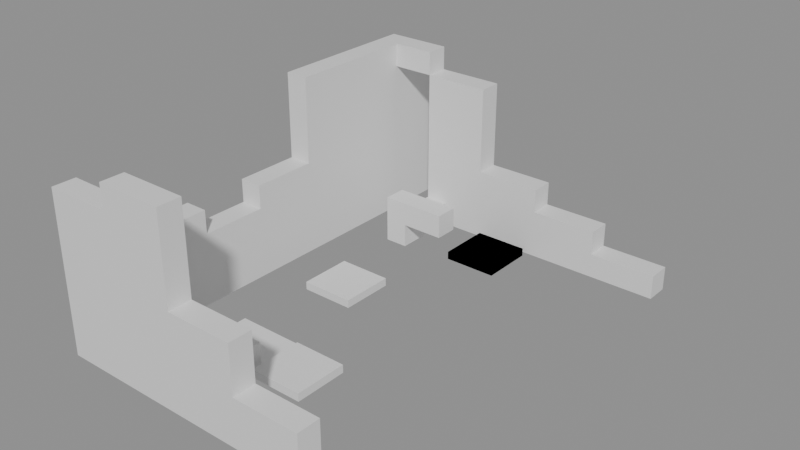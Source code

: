 # Source: building_lego.blend  (saved by Blender 5.0.119; exported with 4.5.12 LTS)
import bpy
from mathutils import Matrix  # noqa: F401  (used for matrix-valued properties, if any)

bpy.ops.wm.read_factory_settings(use_empty=True)
scene = bpy.context.scene
scene.name = 'Scene'

# ---- collections
col_01_paredes_externas = bpy.data.collections.new('01_Paredes_Externas'); scene.collection.children.link(col_01_paredes_externas)
col_02_paredes_internas = bpy.data.collections.new('02_Paredes_Internas'); scene.collection.children.link(col_02_paredes_internas)
col_03_pisos_escadas = bpy.data.collections.new('03_Pisos_Escadas'); scene.collection.children.link(col_03_pisos_escadas)
col_04_moveis_decoracoes = bpy.data.collections.new('04_Moveis_Decoracoes'); scene.collection.children.link(col_04_moveis_decoracoes)

# ---- materials (node trees are filled in below, after node groups)
mat_mat_parede_externa = bpy.data.materials.new('Mat_Parede_Externa')
mat_mat_parede_interna = bpy.data.materials.new('Mat_Parede_Interna')
mat_mat_pisos = bpy.data.materials.new('Mat_Pisos')
mat_mat_moveis = bpy.data.materials.new('Mat_Moveis')

# ---- material node trees
mat_mat_parede_externa.use_nodes = True; mat_mat_parede_externa.node_tree.nodes.clear()
_N = mat_mat_parede_externa.node_tree.nodes; _L = mat_mat_parede_externa.node_tree.links
n0 = _N.new('ShaderNodeBsdfPrincipled'); n0.name = 'BSDF - Pré-fundamentado'; n0.location = (-200, 100)
n1 = _N.new('ShaderNodeOutputMaterial'); n1.name = 'Saída de material'; n1.location = (200, 100)
_L.new(n0.outputs[0], n1.inputs[0])
n1.is_active_output = True
mat_mat_parede_interna.use_nodes = True; mat_mat_parede_interna.node_tree.nodes.clear()
_N = mat_mat_parede_interna.node_tree.nodes; _L = mat_mat_parede_interna.node_tree.links
n0 = _N.new('ShaderNodeBsdfPrincipled'); n0.name = 'BSDF - Pré-fundamentado'; n0.location = (-200, 100)
n1 = _N.new('ShaderNodeOutputMaterial'); n1.name = 'Saída de material'; n1.location = (200, 100)
_L.new(n0.outputs[0], n1.inputs[0])
n1.is_active_output = True
mat_mat_pisos.use_nodes = True; mat_mat_pisos.node_tree.nodes.clear()
_N = mat_mat_pisos.node_tree.nodes; _L = mat_mat_pisos.node_tree.links
n0 = _N.new('ShaderNodeBsdfPrincipled'); n0.name = 'BSDF - Pré-fundamentado'; n0.location = (-200, 100)
n1 = _N.new('ShaderNodeOutputMaterial'); n1.name = 'Saída de material'; n1.location = (200, 100)
_L.new(n0.outputs[0], n1.inputs[0])
n1.is_active_output = True
mat_mat_moveis.use_nodes = True; mat_mat_moveis.node_tree.nodes.clear()
_N = mat_mat_moveis.node_tree.nodes; _L = mat_mat_moveis.node_tree.links
n0 = _N.new('ShaderNodeBsdfPrincipled'); n0.name = 'BSDF - Pré-fundamentado'; n0.location = (-200, 100)
n1 = _N.new('ShaderNodeOutputMaterial'); n1.name = 'Saída de material'; n1.location = (200, 100)
_L.new(n0.outputs[0], n1.inputs[0])
n1.is_active_output = True

# ---- meshes
me_bloco_stone_post_847_1178_z_90 = bpy.data.meshes.new('Bloco_stone_post_847_1178_z-90')
me_bloco_stone_post_847_1178_z_90.from_pydata([(-0.5, -0.175, -1.2), (0.5, -0.175, -1.2), (0.5, 0.175, -1.2), (-0.5, 0.175, -1.2), (-0.5, -0.175, 1.2), (0.5, -0.175, 1.2), (0.5, 0.175, 1.2), (-0.5, 0.175, 1.2)], [], [(0, 1, 2, 3), (4, 7, 6, 5), (0, 4, 5, 1), (2, 6, 7, 3), (0, 3, 7, 4), (1, 5, 6, 2)])
me_bloco_stone_post_847_1178_z_90.materials.append(mat_mat_parede_externa)
me_bloco_stone_post_847_1178_z_90.update()
me_bloco_stone_wall_848_1178_z_90 = bpy.data.meshes.new('Bloco_stone_wall_848_1178_z-90')
me_bloco_stone_wall_848_1178_z_90.from_pydata([(-0.5, -0.175, -1.2), (0.5, -0.175, -1.2), (0.5, 0.175, -1.2), (-0.5, 0.175, -1.2), (-0.5, -0.175, 1.2), (0.5, -0.175, 1.2), (0.5, 0.175, 1.2), (-0.5, 0.175, 1.2)], [], [(0, 1, 2, 3), (4, 7, 6, 5), (0, 4, 5, 1), (2, 6, 7, 3), (0, 3, 7, 4), (1, 5, 6, 2)])
me_bloco_stone_wall_848_1178_z_90.materials.append(mat_mat_parede_externa)
me_bloco_stone_wall_848_1178_z_90.update()
me_bloco_stone_post_848_1178_z_70 = bpy.data.meshes.new('Bloco_stone_post_848_1178_z-70')
me_bloco_stone_post_848_1178_z_70.from_pydata([(-0.5, -0.175, -0.18), (0.5, -0.175, -0.18), (0.5, 0.175, -0.18), (-0.5, 0.175, -0.18), (-0.5, -0.175, 0.18), (0.5, -0.175, 0.18), (0.5, 0.175, 0.18), (-0.5, 0.175, 0.18)], [], [(0, 1, 2, 3), (4, 7, 6, 5), (0, 4, 5, 1), (2, 6, 7, 3), (0, 3, 7, 4), (1, 5, 6, 2)])
me_bloco_stone_post_848_1178_z_70.materials.append(mat_mat_parede_externa)
me_bloco_stone_post_848_1178_z_70.update()
me_bloco_stone_wall_849_1178_z_90 = bpy.data.meshes.new('Bloco_stone_wall_849_1178_z-90')
me_bloco_stone_wall_849_1178_z_90.from_pydata([(-0.5, -0.175, -0.18), (0.5, -0.175, -0.18), (0.5, 0.175, -0.18), (-0.5, 0.175, -0.18), (-0.5, -0.175, 0.18), (0.5, -0.175, 0.18), (0.5, 0.175, 0.18), (-0.5, 0.175, 0.18)], [], [(0, 1, 2, 3), (4, 7, 6, 5), (0, 4, 5, 1), (2, 6, 7, 3), (0, 3, 7, 4), (1, 5, 6, 2)])
me_bloco_stone_wall_849_1178_z_90.materials.append(mat_mat_parede_externa)
me_bloco_stone_wall_849_1178_z_90.update()
me_bloco_stone_wall_849_1178_z_87 = bpy.data.meshes.new('Bloco_stone_wall_849_1178_z-87')
me_bloco_stone_wall_849_1178_z_87.from_pydata([(-0.5, -0.175, -0.18), (0.5, -0.175, -0.18), (0.5, 0.175, -0.18), (-0.5, 0.175, -0.18), (-0.5, -0.175, 0.18), (0.5, -0.175, 0.18), (0.5, 0.175, 0.18), (-0.5, 0.175, 0.18)], [], [(0, 1, 2, 3), (4, 7, 6, 5), (0, 4, 5, 1), (2, 6, 7, 3), (0, 3, 7, 4), (1, 5, 6, 2)])
me_bloco_stone_wall_849_1178_z_87.materials.append(mat_mat_parede_externa)
me_bloco_stone_wall_849_1178_z_87.update()
me_bloco_stone_wall_849_1178_z_84 = bpy.data.meshes.new('Bloco_stone_wall_849_1178_z-84')
me_bloco_stone_wall_849_1178_z_84.from_pydata([(-0.5, -0.175, -0.18), (0.5, -0.175, -0.18), (0.5, 0.175, -0.18), (-0.5, 0.175, -0.18), (-0.5, -0.175, 0.18), (0.5, -0.175, 0.18), (0.5, 0.175, 0.18), (-0.5, 0.175, 0.18)], [], [(0, 1, 2, 3), (4, 7, 6, 5), (0, 4, 5, 1), (2, 6, 7, 3), (0, 3, 7, 4), (1, 5, 6, 2)])
me_bloco_stone_wall_849_1178_z_84.materials.append(mat_mat_parede_externa)
me_bloco_stone_wall_849_1178_z_84.update()
me_bloco_stone_arch_849_1178_z_81 = bpy.data.meshes.new('Bloco_stone_arch_849_1178_z-81')
me_bloco_stone_arch_849_1178_z_81.from_pydata([(-0.5, -0.175, -0.18), (0.5, -0.175, -0.18), (0.5, 0.175, -0.18), (-0.5, 0.175, -0.18), (-0.5, -0.175, 0.18), (0.5, -0.175, 0.18), (0.5, 0.175, 0.18), (-0.5, 0.175, 0.18)], [], [(0, 1, 2, 3), (4, 7, 6, 5), (0, 4, 5, 1), (2, 6, 7, 3), (0, 3, 7, 4), (1, 5, 6, 2)])
me_bloco_stone_arch_849_1178_z_81.materials.append(mat_mat_parede_externa)
me_bloco_stone_arch_849_1178_z_81.update()
me_bloco_stone_wall_850_1178_z_90 = bpy.data.meshes.new('Bloco_stone_wall_850_1178_z-90')
me_bloco_stone_wall_850_1178_z_90.from_pydata([(-0.5, -0.175, -0.18), (0.5, -0.175, -0.18), (0.5, 0.175, -0.18), (-0.5, 0.175, -0.18), (-0.5, -0.175, 0.18), (0.5, -0.175, 0.18), (0.5, 0.175, 0.18), (-0.5, 0.175, 0.18)], [], [(0, 1, 2, 3), (4, 7, 6, 5), (0, 4, 5, 1), (2, 6, 7, 3), (0, 3, 7, 4), (1, 5, 6, 2)])
me_bloco_stone_wall_850_1178_z_90.materials.append(mat_mat_parede_externa)
me_bloco_stone_wall_850_1178_z_90.update()
me_bloco_stone_post_850_1178_z_87 = bpy.data.meshes.new('Bloco_stone_post_850_1178_z-87')
me_bloco_stone_post_850_1178_z_87.from_pydata([(-0.5, -0.175, -0.18), (0.5, -0.175, -0.18), (0.5, 0.175, -0.18), (-0.5, 0.175, -0.18), (-0.5, -0.175, 0.18), (0.5, -0.175, 0.18), (0.5, 0.175, 0.18), (-0.5, 0.175, 0.18)], [], [(0, 1, 2, 3), (4, 7, 6, 5), (0, 4, 5, 1), (2, 6, 7, 3), (0, 3, 7, 4), (1, 5, 6, 2)])
me_bloco_stone_post_850_1178_z_87.materials.append(mat_mat_parede_externa)
me_bloco_stone_post_850_1178_z_87.update()
me_bloco_stone_arch_847_1184_z_70 = bpy.data.meshes.new('Bloco_stone_arch_847_1184_z-70')
me_bloco_stone_arch_847_1184_z_70.from_pydata([(-0.5, -0.175, -0.18), (0.5, -0.175, -0.18), (0.5, 0.175, -0.18), (-0.5, 0.175, -0.18), (-0.5, -0.175, 0.18), (0.5, -0.175, 0.18), (0.5, 0.175, 0.18), (-0.5, 0.175, 0.18)], [], [(0, 1, 2, 3), (4, 7, 6, 5), (0, 4, 5, 1), (2, 6, 7, 3), (0, 3, 7, 4), (1, 5, 6, 2)])
me_bloco_stone_arch_847_1184_z_70.materials.append(mat_mat_parede_externa)
me_bloco_stone_arch_847_1184_z_70.update()
me_bloco_stone_wall_848_1184_z_90 = bpy.data.meshes.new('Bloco_stone_wall_848_1184_z-90')
me_bloco_stone_wall_848_1184_z_90.from_pydata([(-0.5, -0.175, -1.2), (0.5, -0.175, -1.2), (0.5, 0.175, -1.2), (-0.5, 0.175, -1.2), (-0.5, -0.175, 1.2), (0.5, -0.175, 1.2), (0.5, 0.175, 1.2), (-0.5, 0.175, 1.2)], [], [(0, 1, 2, 3), (4, 7, 6, 5), (0, 4, 5, 1), (2, 6, 7, 3), (0, 3, 7, 4), (1, 5, 6, 2)])
me_bloco_stone_wall_848_1184_z_90.materials.append(mat_mat_parede_externa)
me_bloco_stone_wall_848_1184_z_90.update()
me_bloco_stone_wall_849_1184_z_90 = bpy.data.meshes.new('Bloco_stone_wall_849_1184_z-90')
me_bloco_stone_wall_849_1184_z_90.from_pydata([(-0.5, -0.175, -0.18), (0.5, -0.175, -0.18), (0.5, 0.175, -0.18), (-0.5, 0.175, -0.18), (-0.5, -0.175, 0.18), (0.5, -0.175, 0.18), (0.5, 0.175, 0.18), (-0.5, 0.175, 0.18)], [], [(0, 1, 2, 3), (4, 7, 6, 5), (0, 4, 5, 1), (2, 6, 7, 3), (0, 3, 7, 4), (1, 5, 6, 2)])
me_bloco_stone_wall_849_1184_z_90.materials.append(mat_mat_parede_externa)
me_bloco_stone_wall_849_1184_z_90.update()
me_bloco_stone_wall_849_1184_z_87 = bpy.data.meshes.new('Bloco_stone_wall_849_1184_z-87')
me_bloco_stone_wall_849_1184_z_87.from_pydata([(-0.5, -0.175, -0.18), (0.5, -0.175, -0.18), (0.5, 0.175, -0.18), (-0.5, 0.175, -0.18), (-0.5, -0.175, 0.18), (0.5, -0.175, 0.18), (0.5, 0.175, 0.18), (-0.5, 0.175, 0.18)], [], [(0, 1, 2, 3), (4, 7, 6, 5), (0, 4, 5, 1), (2, 6, 7, 3), (0, 3, 7, 4), (1, 5, 6, 2)])
me_bloco_stone_wall_849_1184_z_87.materials.append(mat_mat_parede_externa)
me_bloco_stone_wall_849_1184_z_87.update()
me_bloco_stone_arch_849_1184_z_84 = bpy.data.meshes.new('Bloco_stone_arch_849_1184_z-84')
me_bloco_stone_arch_849_1184_z_84.from_pydata([(-0.5, -0.175, -0.18), (0.5, -0.175, -0.18), (0.5, 0.175, -0.18), (-0.5, 0.175, -0.18), (-0.5, -0.175, 0.18), (0.5, -0.175, 0.18), (0.5, 0.175, 0.18), (-0.5, 0.175, 0.18)], [], [(0, 1, 2, 3), (4, 7, 6, 5), (0, 4, 5, 1), (2, 6, 7, 3), (0, 3, 7, 4), (1, 5, 6, 2)])
me_bloco_stone_arch_849_1184_z_84.materials.append(mat_mat_parede_externa)
me_bloco_stone_arch_849_1184_z_84.update()
me_bloco_stone_wall_850_1184_z_90 = bpy.data.meshes.new('Bloco_stone_wall_850_1184_z-90')
me_bloco_stone_wall_850_1184_z_90.from_pydata([(-0.5, -0.175, -0.18), (0.5, -0.175, -0.18), (0.5, 0.175, -0.18), (-0.5, 0.175, -0.18), (-0.5, -0.175, 0.18), (0.5, -0.175, 0.18), (0.5, 0.175, 0.18), (-0.5, 0.175, 0.18)], [], [(0, 1, 2, 3), (4, 7, 6, 5), (0, 4, 5, 1), (2, 6, 7, 3), (0, 3, 7, 4), (1, 5, 6, 2)])
me_bloco_stone_wall_850_1184_z_90.materials.append(mat_mat_parede_externa)
me_bloco_stone_wall_850_1184_z_90.update()
me_bloco_stone_arch_850_1184_z_87 = bpy.data.meshes.new('Bloco_stone_arch_850_1184_z-87')
me_bloco_stone_arch_850_1184_z_87.from_pydata([(-0.5, -0.175, -0.18), (0.5, -0.175, -0.18), (0.5, 0.175, -0.18), (-0.5, 0.175, -0.18), (-0.5, -0.175, 0.18), (0.5, -0.175, 0.18), (0.5, 0.175, 0.18), (-0.5, 0.175, 0.18)], [], [(0, 1, 2, 3), (4, 7, 6, 5), (0, 4, 5, 1), (2, 6, 7, 3), (0, 3, 7, 4), (1, 5, 6, 2)])
me_bloco_stone_arch_850_1184_z_87.materials.append(mat_mat_parede_externa)
me_bloco_stone_arch_850_1184_z_87.update()
me_bloco_stone_post_851_1184_z_90 = bpy.data.meshes.new('Bloco_stone_post_851_1184_z-90')
me_bloco_stone_post_851_1184_z_90.from_pydata([(-0.5, -0.175, -0.18), (0.5, -0.175, -0.18), (0.5, 0.175, -0.18), (-0.5, 0.175, -0.18), (-0.5, -0.175, 0.18), (0.5, -0.175, 0.18), (0.5, 0.175, 0.18), (-0.5, 0.175, 0.18)], [], [(0, 1, 2, 3), (4, 7, 6, 5), (0, 4, 5, 1), (2, 6, 7, 3), (0, 3, 7, 4), (1, 5, 6, 2)])
me_bloco_stone_post_851_1184_z_90.materials.append(mat_mat_parede_externa)
me_bloco_stone_post_851_1184_z_90.update()
me_bloco_stone_wall_847_1179_z_90 = bpy.data.meshes.new('Bloco_stone_wall_847_1179_z-90')
me_bloco_stone_wall_847_1179_z_90.from_pydata([(-0.175, -0.5, -0.18), (0.175, -0.5, -0.18), (0.175, 0.5, -0.18), (-0.175, 0.5, -0.18), (-0.175, -0.5, 0.18), (0.175, -0.5, 0.18), (0.175, 0.5, 0.18), (-0.175, 0.5, 0.18)], [], [(0, 1, 2, 3), (4, 7, 6, 5), (0, 4, 5, 1), (2, 6, 7, 3), (0, 3, 7, 4), (1, 5, 6, 2)])
me_bloco_stone_wall_847_1179_z_90.materials.append(mat_mat_parede_externa)
me_bloco_stone_wall_847_1179_z_90.update()
me_bloco_stone_wall_847_1179_z_87 = bpy.data.meshes.new('Bloco_stone_wall_847_1179_z-87')
me_bloco_stone_wall_847_1179_z_87.from_pydata([(-0.175, -0.5, -0.18), (0.175, -0.5, -0.18), (0.175, 0.5, -0.18), (-0.175, 0.5, -0.18), (-0.175, -0.5, 0.18), (0.175, -0.5, 0.18), (0.175, 0.5, 0.18), (-0.175, 0.5, 0.18)], [], [(0, 1, 2, 3), (4, 7, 6, 5), (0, 4, 5, 1), (2, 6, 7, 3), (0, 3, 7, 4), (1, 5, 6, 2)])
me_bloco_stone_wall_847_1179_z_87.materials.append(mat_mat_parede_externa)
me_bloco_stone_wall_847_1179_z_87.update()
me_bloco_stone_wall_847_1179_z_84 = bpy.data.meshes.new('Bloco_stone_wall_847_1179_z-84')
me_bloco_stone_wall_847_1179_z_84.from_pydata([(-0.175, -0.5, -0.18), (0.175, -0.5, -0.18), (0.175, 0.5, -0.18), (-0.175, 0.5, -0.18), (-0.175, -0.5, 0.18), (0.175, -0.5, 0.18), (0.175, 0.5, 0.18), (-0.175, 0.5, 0.18)], [], [(0, 1, 2, 3), (4, 7, 6, 5), (0, 4, 5, 1), (2, 6, 7, 3), (0, 3, 7, 4), (1, 5, 6, 2)])
me_bloco_stone_wall_847_1179_z_84.materials.append(mat_mat_parede_externa)
me_bloco_stone_wall_847_1179_z_84.update()
me_bloco_stone_arch_847_1179_z_81 = bpy.data.meshes.new('Bloco_stone_arch_847_1179_z-81')
me_bloco_stone_arch_847_1179_z_81.from_pydata([(-0.175, -0.5, -0.18), (0.175, -0.5, -0.18), (0.175, 0.5, -0.18), (-0.175, 0.5, -0.18), (-0.175, -0.5, 0.18), (0.175, -0.5, 0.18), (0.175, 0.5, 0.18), (-0.175, 0.5, 0.18)], [], [(0, 1, 2, 3), (4, 7, 6, 5), (0, 4, 5, 1), (2, 6, 7, 3), (0, 3, 7, 4), (1, 5, 6, 2)])
me_bloco_stone_arch_847_1179_z_81.materials.append(mat_mat_parede_externa)
me_bloco_stone_arch_847_1179_z_81.update()
me_bloco_stone_wall_847_1180_z_90 = bpy.data.meshes.new('Bloco_stone_wall_847_1180_z-90')
me_bloco_stone_wall_847_1180_z_90.from_pydata([(-0.175, -0.5, -0.18), (0.175, -0.5, -0.18), (0.175, 0.5, -0.18), (-0.175, 0.5, -0.18), (-0.175, -0.5, 0.18), (0.175, -0.5, 0.18), (0.175, 0.5, 0.18), (-0.175, 0.5, 0.18)], [], [(0, 1, 2, 3), (4, 7, 6, 5), (0, 4, 5, 1), (2, 6, 7, 3), (0, 3, 7, 4), (1, 5, 6, 2)])
me_bloco_stone_wall_847_1180_z_90.materials.append(mat_mat_parede_externa)
me_bloco_stone_wall_847_1180_z_90.update()
me_bloco_stone_wall_847_1180_z_87 = bpy.data.meshes.new('Bloco_stone_wall_847_1180_z-87')
me_bloco_stone_wall_847_1180_z_87.from_pydata([(-0.175, -0.5, -0.18), (0.175, -0.5, -0.18), (0.175, 0.5, -0.18), (-0.175, 0.5, -0.18), (-0.175, -0.5, 0.18), (0.175, -0.5, 0.18), (0.175, 0.5, 0.18), (-0.175, 0.5, 0.18)], [], [(0, 1, 2, 3), (4, 7, 6, 5), (0, 4, 5, 1), (2, 6, 7, 3), (0, 3, 7, 4), (1, 5, 6, 2)])
me_bloco_stone_wall_847_1180_z_87.materials.append(mat_mat_parede_externa)
me_bloco_stone_wall_847_1180_z_87.update()
me_bloco_stone_arch_847_1180_z_84 = bpy.data.meshes.new('Bloco_stone_arch_847_1180_z-84')
me_bloco_stone_arch_847_1180_z_84.from_pydata([(-0.175, -0.5, -0.18), (0.175, -0.5, -0.18), (0.175, 0.5, -0.18), (-0.175, 0.5, -0.18), (-0.175, -0.5, 0.18), (0.175, -0.5, 0.18), (0.175, 0.5, 0.18), (-0.175, 0.5, 0.18)], [], [(0, 1, 2, 3), (4, 7, 6, 5), (0, 4, 5, 1), (2, 6, 7, 3), (0, 3, 7, 4), (1, 5, 6, 2)])
me_bloco_stone_arch_847_1180_z_84.materials.append(mat_mat_parede_externa)
me_bloco_stone_arch_847_1180_z_84.update()
me_bloco_stone_wall_847_1181_z_90 = bpy.data.meshes.new('Bloco_stone_wall_847_1181_z-90')
me_bloco_stone_wall_847_1181_z_90.from_pydata([(-0.175, -0.5, -0.18), (0.175, -0.5, -0.18), (0.175, 0.5, -0.18), (-0.175, 0.5, -0.18), (-0.175, -0.5, 0.18), (0.175, -0.5, 0.18), (0.175, 0.5, 0.18), (-0.175, 0.5, 0.18)], [], [(0, 1, 2, 3), (4, 7, 6, 5), (0, 4, 5, 1), (2, 6, 7, 3), (0, 3, 7, 4), (1, 5, 6, 2)])
me_bloco_stone_wall_847_1181_z_90.materials.append(mat_mat_parede_externa)
me_bloco_stone_wall_847_1181_z_90.update()
me_bloco_stone_wall_847_1181_z_87 = bpy.data.meshes.new('Bloco_stone_wall_847_1181_z-87')
me_bloco_stone_wall_847_1181_z_87.from_pydata([(-0.175, -0.5, -0.18), (0.175, -0.5, -0.18), (0.175, 0.5, -0.18), (-0.175, 0.5, -0.18), (-0.175, -0.5, 0.18), (0.175, -0.5, 0.18), (0.175, 0.5, 0.18), (-0.175, 0.5, 0.18)], [], [(0, 1, 2, 3), (4, 7, 6, 5), (0, 4, 5, 1), (2, 6, 7, 3), (0, 3, 7, 4), (1, 5, 6, 2)])
me_bloco_stone_wall_847_1181_z_87.materials.append(mat_mat_parede_externa)
me_bloco_stone_wall_847_1181_z_87.update()
me_bloco_stone_wall_847_1181_z_84 = bpy.data.meshes.new('Bloco_stone_wall_847_1181_z-84')
me_bloco_stone_wall_847_1181_z_84.from_pydata([(-0.175, -0.5, -0.18), (0.175, -0.5, -0.18), (0.175, 0.5, -0.18), (-0.175, 0.5, -0.18), (-0.175, -0.5, 0.18), (0.175, -0.5, 0.18), (0.175, 0.5, 0.18), (-0.175, 0.5, 0.18)], [], [(0, 1, 2, 3), (4, 7, 6, 5), (0, 4, 5, 1), (2, 6, 7, 3), (0, 3, 7, 4), (1, 5, 6, 2)])
me_bloco_stone_wall_847_1181_z_84.materials.append(mat_mat_parede_externa)
me_bloco_stone_wall_847_1181_z_84.update()
me_bloco_stone_post_847_1181_z_81 = bpy.data.meshes.new('Bloco_stone_post_847_1181_z-81')
me_bloco_stone_post_847_1181_z_81.from_pydata([(-0.175, -0.5, -0.18), (0.175, -0.5, -0.18), (0.175, 0.5, -0.18), (-0.175, 0.5, -0.18), (-0.175, -0.5, 0.18), (0.175, -0.5, 0.18), (0.175, 0.5, 0.18), (-0.175, 0.5, 0.18)], [], [(0, 1, 2, 3), (4, 7, 6, 5), (0, 4, 5, 1), (2, 6, 7, 3), (0, 3, 7, 4), (1, 5, 6, 2)])
me_bloco_stone_post_847_1181_z_81.materials.append(mat_mat_parede_externa)
me_bloco_stone_post_847_1181_z_81.update()
me_bloco_stone_wall_847_1182_z_90 = bpy.data.meshes.new('Bloco_stone_wall_847_1182_z-90')
me_bloco_stone_wall_847_1182_z_90.from_pydata([(-0.175, -0.5, -1.2), (0.175, -0.5, -1.2), (0.175, 0.5, -1.2), (-0.175, 0.5, -1.2), (-0.175, -0.5, 1.2), (0.175, -0.5, 1.2), (0.175, 0.5, 1.2), (-0.175, 0.5, 1.2)], [], [(0, 1, 2, 3), (4, 7, 6, 5), (0, 4, 5, 1), (2, 6, 7, 3), (0, 3, 7, 4), (1, 5, 6, 2)])
me_bloco_stone_wall_847_1182_z_90.materials.append(mat_mat_parede_externa)
me_bloco_stone_wall_847_1182_z_90.update()
me_bloco_stone_post_847_1182_z_70 = bpy.data.meshes.new('Bloco_stone_post_847_1182_z-70')
me_bloco_stone_post_847_1182_z_70.from_pydata([(-0.175, -0.5, -0.18), (0.175, -0.5, -0.18), (0.175, 0.5, -0.18), (-0.175, 0.5, -0.18), (-0.175, -0.5, 0.18), (0.175, -0.5, 0.18), (0.175, 0.5, 0.18), (-0.175, 0.5, 0.18)], [], [(0, 1, 2, 3), (4, 7, 6, 5), (0, 4, 5, 1), (2, 6, 7, 3), (0, 3, 7, 4), (1, 5, 6, 2)])
me_bloco_stone_post_847_1182_z_70.materials.append(mat_mat_parede_externa)
me_bloco_stone_post_847_1182_z_70.update()
me_bloco_stone_wall_847_1183_z_90 = bpy.data.meshes.new('Bloco_stone_wall_847_1183_z-90')
me_bloco_stone_wall_847_1183_z_90.from_pydata([(-0.175, -0.5, -1.2), (0.175, -0.5, -1.2), (0.175, 0.5, -1.2), (-0.175, 0.5, -1.2), (-0.175, -0.5, 1.2), (0.175, -0.5, 1.2), (0.175, 0.5, 1.2), (-0.175, 0.5, 1.2)], [], [(0, 1, 2, 3), (4, 7, 6, 5), (0, 4, 5, 1), (2, 6, 7, 3), (0, 3, 7, 4), (1, 5, 6, 2)])
me_bloco_stone_wall_847_1183_z_90.materials.append(mat_mat_parede_externa)
me_bloco_stone_wall_847_1183_z_90.update()
me_bloco_stone_wall_847_1183_z_70 = bpy.data.meshes.new('Bloco_stone_wall_847_1183_z-70')
me_bloco_stone_wall_847_1183_z_70.from_pydata([(-0.175, -0.5, -0.18), (0.175, -0.5, -0.18), (0.175, 0.5, -0.18), (-0.175, 0.5, -0.18), (-0.175, -0.5, 0.18), (0.175, -0.5, 0.18), (0.175, 0.5, 0.18), (-0.175, 0.5, 0.18)], [], [(0, 1, 2, 3), (4, 7, 6, 5), (0, 4, 5, 1), (2, 6, 7, 3), (0, 3, 7, 4), (1, 5, 6, 2)])
me_bloco_stone_wall_847_1183_z_70.materials.append(mat_mat_parede_externa)
me_bloco_stone_wall_847_1183_z_70.update()
me_bloco_stone_wall_847_1184_z_90 = bpy.data.meshes.new('Bloco_stone_wall_847_1184_z-90')
me_bloco_stone_wall_847_1184_z_90.from_pydata([(-0.175, -0.5, -1.2), (0.175, -0.5, -1.2), (0.175, 0.5, -1.2), (-0.175, 0.5, -1.2), (-0.175, -0.5, 1.2), (0.175, -0.5, 1.2), (0.175, 0.5, 1.2), (-0.175, 0.5, 1.2)], [], [(0, 1, 2, 3), (4, 7, 6, 5), (0, 4, 5, 1), (2, 6, 7, 3), (0, 3, 7, 4), (1, 5, 6, 2)])
me_bloco_stone_wall_847_1184_z_90.materials.append(mat_mat_parede_externa)
me_bloco_stone_wall_847_1184_z_90.update()
me_bloco_stone_post_848_1179_z_90 = bpy.data.meshes.new('Bloco_stone_post_848_1179_z-90')
me_bloco_stone_post_848_1179_z_90.from_pydata([(-0.5, -0.175, -0.18), (0.5, -0.175, -0.18), (0.5, 0.175, -0.18), (-0.5, 0.175, -0.18), (-0.5, -0.175, 0.18), (0.5, -0.175, 0.18), (0.5, 0.175, 0.18), (-0.5, 0.175, 0.18)], [], [(0, 1, 2, 3), (4, 7, 6, 5), (0, 4, 5, 1), (2, 6, 7, 3), (0, 3, 7, 4), (1, 5, 6, 2)])
me_bloco_stone_post_848_1179_z_90.materials.append(mat_mat_parede_interna)
me_bloco_stone_post_848_1179_z_90.update()
me_bloco_stone_post_848_1183_z_87 = bpy.data.meshes.new('Bloco_stone_post_848_1183_z-87')
me_bloco_stone_post_848_1183_z_87.from_pydata([(-0.5, -0.175, -0.18), (0.5, -0.175, -0.18), (0.5, 0.175, -0.18), (-0.5, 0.175, -0.18), (-0.5, -0.175, 0.18), (0.5, -0.175, 0.18), (0.5, 0.175, 0.18), (-0.5, 0.175, 0.18)], [], [(0, 1, 2, 3), (4, 7, 6, 5), (0, 4, 5, 1), (2, 6, 7, 3), (0, 3, 7, 4), (1, 5, 6, 2)])
me_bloco_stone_post_848_1183_z_87.materials.append(mat_mat_parede_interna)
me_bloco_stone_post_848_1183_z_87.update()
me_bloco_stone_wall_848_1183_z_90 = bpy.data.meshes.new('Bloco_stone_wall_848_1183_z-90')
me_bloco_stone_wall_848_1183_z_90.from_pydata([(-0.175, -0.5, -0.18), (0.175, -0.5, -0.18), (0.175, 0.5, -0.18), (-0.175, 0.5, -0.18), (-0.175, -0.5, 0.18), (0.175, -0.5, 0.18), (0.175, 0.5, 0.18), (-0.175, 0.5, 0.18)], [], [(0, 1, 2, 3), (4, 7, 6, 5), (0, 4, 5, 1), (2, 6, 7, 3), (0, 3, 7, 4), (1, 5, 6, 2)])
me_bloco_stone_wall_848_1183_z_90.materials.append(mat_mat_parede_interna)
me_bloco_stone_wall_848_1183_z_90.update()
me_piso_dirt_patch_848_1179_z_90 = bpy.data.meshes.new('Piso_dirt_patch_848_1179_z-90')
me_piso_dirt_patch_848_1179_z_90.from_pydata([(-0.5, -0.5, -0.05), (0.5, -0.5, -0.05), (0.5, 0.5, -0.05), (-0.5, 0.5, -0.05), (-0.5, -0.5, 0.05), (0.5, -0.5, 0.05), (0.5, 0.5, 0.05), (-0.5, 0.5, 0.05)], [], [(0, 1, 2, 3), (4, 7, 6, 5), (0, 4, 5, 1), (2, 6, 7, 3), (0, 3, 7, 4), (1, 5, 6, 2)])
me_piso_dirt_patch_848_1179_z_90.materials.append(mat_mat_pisos)
me_piso_dirt_patch_848_1179_z_90.update()
me_movel_bone_shards_849_1179_z_90 = bpy.data.meshes.new('Movel_bone_shards_849_1179_z-90')
me_movel_bone_shards_849_1179_z_90.from_pydata([(-0.4, -0.4, -0.06), (0.4, -0.4, -0.06), (0.4, 0.4, -0.06), (-0.4, 0.4, -0.06), (-0.4, -0.4, 0.06), (0.4, -0.4, 0.06), (0.4, 0.4, 0.06), (-0.4, 0.4, 0.06)], [], [(0, 1, 2, 3), (4, 7, 6, 5), (0, 4, 5, 1), (2, 6, 7, 3), (0, 3, 7, 4), (1, 5, 6, 2)])
me_movel_bone_shards_849_1179_z_90.materials.append(mat_mat_moveis)
me_movel_bone_shards_849_1179_z_90.update()
me_movel_bone_pile_848_1181_z_90 = bpy.data.meshes.new('Movel_bone_pile_848_1181_z-90')
me_movel_bone_pile_848_1181_z_90.from_pydata([(-0.4, -0.4, -0.06), (0.4, -0.4, -0.06), (0.4, 0.4, -0.06), (-0.4, 0.4, -0.06), (-0.4, -0.4, 0.06), (0.4, -0.4, 0.06), (0.4, 0.4, 0.06), (-0.4, 0.4, 0.06)], [], [(0, 1, 2, 3), (4, 7, 6, 5), (0, 4, 5, 1), (2, 6, 7, 3), (0, 3, 7, 4), (1, 5, 6, 2)])
me_movel_bone_pile_848_1181_z_90.materials.append(mat_mat_moveis)
me_movel_bone_pile_848_1181_z_90.update()
me_movel_skull_849_1183_z_90 = bpy.data.meshes.new('Movel_skull_849_1183_z-90')
me_movel_skull_849_1183_z_90.from_pydata([(-0.4, -0.4, -0.06), (0.4, -0.4, -0.06), (0.4, 0.4, -0.06), (-0.4, 0.4, -0.06), (-0.4, -0.4, 0.06), (0.4, -0.4, 0.06), (0.4, 0.4, 0.06), (-0.4, 0.4, 0.06)], [], [(0, 1, 2, 3), (4, 7, 6, 5), (0, 4, 5, 1), (2, 6, 7, 3), (0, 3, 7, 4), (1, 5, 6, 2)])
me_movel_skull_849_1183_z_90.materials.append(mat_mat_moveis)
me_movel_skull_849_1183_z_90.update()
me_movel_rib_cage_849_1183_z_90 = bpy.data.meshes.new('Movel_rib_cage_849_1183_z-90')
me_movel_rib_cage_849_1183_z_90.from_pydata([(-0.4, -0.4, -0.06), (0.4, -0.4, -0.06), (0.4, 0.4, -0.06), (-0.4, 0.4, -0.06), (-0.4, -0.4, 0.06), (0.4, -0.4, 0.06), (0.4, 0.4, 0.06), (-0.4, 0.4, 0.06)], [], [(0, 1, 2, 3), (4, 7, 6, 5), (0, 4, 5, 1), (2, 6, 7, 3), (0, 3, 7, 4), (1, 5, 6, 2)])
me_movel_rib_cage_849_1183_z_90.materials.append(mat_mat_moveis)
me_movel_rib_cage_849_1183_z_90.update()

# ---- objects
ob_parede_externa_norte_y1178_x847_850 = bpy.data.objects.new('Parede_Externa_Norte_Y1178_X847_850', None)
ob_bloco_stone_post_847_1178_z_90 = bpy.data.objects.new('Bloco_stone_post_847_1178_z-90', me_bloco_stone_post_847_1178_z_90)
ob_bloco_stone_wall_848_1178_z_90 = bpy.data.objects.new('Bloco_stone_wall_848_1178_z-90', me_bloco_stone_wall_848_1178_z_90)
ob_bloco_stone_post_848_1178_z_70 = bpy.data.objects.new('Bloco_stone_post_848_1178_z-70', me_bloco_stone_post_848_1178_z_70)
ob_bloco_stone_wall_849_1178_z_90 = bpy.data.objects.new('Bloco_stone_wall_849_1178_z-90', me_bloco_stone_wall_849_1178_z_90)
ob_bloco_stone_wall_849_1178_z_87 = bpy.data.objects.new('Bloco_stone_wall_849_1178_z-87', me_bloco_stone_wall_849_1178_z_87)
ob_bloco_stone_wall_849_1178_z_84 = bpy.data.objects.new('Bloco_stone_wall_849_1178_z-84', me_bloco_stone_wall_849_1178_z_84)
ob_bloco_stone_arch_849_1178_z_81 = bpy.data.objects.new('Bloco_stone_arch_849_1178_z-81', me_bloco_stone_arch_849_1178_z_81)
ob_bloco_stone_wall_850_1178_z_90 = bpy.data.objects.new('Bloco_stone_wall_850_1178_z-90', me_bloco_stone_wall_850_1178_z_90)
ob_bloco_stone_post_850_1178_z_87 = bpy.data.objects.new('Bloco_stone_post_850_1178_z-87', me_bloco_stone_post_850_1178_z_87)
ob_parede_externa_sul_y1184_x847_851 = bpy.data.objects.new('Parede_Externa_Sul_Y1184_X847_851', None)
ob_bloco_stone_arch_847_1184_z_70 = bpy.data.objects.new('Bloco_stone_arch_847_1184_z-70', me_bloco_stone_arch_847_1184_z_70)
ob_bloco_stone_wall_848_1184_z_90 = bpy.data.objects.new('Bloco_stone_wall_848_1184_z-90', me_bloco_stone_wall_848_1184_z_90)
ob_bloco_stone_wall_849_1184_z_90 = bpy.data.objects.new('Bloco_stone_wall_849_1184_z-90', me_bloco_stone_wall_849_1184_z_90)
ob_bloco_stone_wall_849_1184_z_87 = bpy.data.objects.new('Bloco_stone_wall_849_1184_z-87', me_bloco_stone_wall_849_1184_z_87)
ob_bloco_stone_arch_849_1184_z_84 = bpy.data.objects.new('Bloco_stone_arch_849_1184_z-84', me_bloco_stone_arch_849_1184_z_84)
ob_bloco_stone_wall_850_1184_z_90 = bpy.data.objects.new('Bloco_stone_wall_850_1184_z-90', me_bloco_stone_wall_850_1184_z_90)
ob_bloco_stone_arch_850_1184_z_87 = bpy.data.objects.new('Bloco_stone_arch_850_1184_z-87', me_bloco_stone_arch_850_1184_z_87)
ob_bloco_stone_post_851_1184_z_90 = bpy.data.objects.new('Bloco_stone_post_851_1184_z-90', me_bloco_stone_post_851_1184_z_90)
ob_parede_externa_oeste_x847_y1179_1184 = bpy.data.objects.new('Parede_Externa_Oeste_X847_Y1179_1184', None)
ob_bloco_stone_wall_847_1179_z_90 = bpy.data.objects.new('Bloco_stone_wall_847_1179_z-90', me_bloco_stone_wall_847_1179_z_90)
ob_bloco_stone_wall_847_1179_z_87 = bpy.data.objects.new('Bloco_stone_wall_847_1179_z-87', me_bloco_stone_wall_847_1179_z_87)
ob_bloco_stone_wall_847_1179_z_84 = bpy.data.objects.new('Bloco_stone_wall_847_1179_z-84', me_bloco_stone_wall_847_1179_z_84)
ob_bloco_stone_arch_847_1179_z_81 = bpy.data.objects.new('Bloco_stone_arch_847_1179_z-81', me_bloco_stone_arch_847_1179_z_81)
ob_bloco_stone_wall_847_1180_z_90 = bpy.data.objects.new('Bloco_stone_wall_847_1180_z-90', me_bloco_stone_wall_847_1180_z_90)
ob_bloco_stone_wall_847_1180_z_87 = bpy.data.objects.new('Bloco_stone_wall_847_1180_z-87', me_bloco_stone_wall_847_1180_z_87)
ob_bloco_stone_arch_847_1180_z_84 = bpy.data.objects.new('Bloco_stone_arch_847_1180_z-84', me_bloco_stone_arch_847_1180_z_84)
ob_bloco_stone_wall_847_1181_z_90 = bpy.data.objects.new('Bloco_stone_wall_847_1181_z-90', me_bloco_stone_wall_847_1181_z_90)
ob_bloco_stone_wall_847_1181_z_87 = bpy.data.objects.new('Bloco_stone_wall_847_1181_z-87', me_bloco_stone_wall_847_1181_z_87)
ob_bloco_stone_wall_847_1181_z_84 = bpy.data.objects.new('Bloco_stone_wall_847_1181_z-84', me_bloco_stone_wall_847_1181_z_84)
ob_bloco_stone_post_847_1181_z_81 = bpy.data.objects.new('Bloco_stone_post_847_1181_z-81', me_bloco_stone_post_847_1181_z_81)
ob_bloco_stone_wall_847_1182_z_90 = bpy.data.objects.new('Bloco_stone_wall_847_1182_z-90', me_bloco_stone_wall_847_1182_z_90)
ob_bloco_stone_post_847_1182_z_70 = bpy.data.objects.new('Bloco_stone_post_847_1182_z-70', me_bloco_stone_post_847_1182_z_70)
ob_bloco_stone_wall_847_1183_z_90 = bpy.data.objects.new('Bloco_stone_wall_847_1183_z-90', me_bloco_stone_wall_847_1183_z_90)
ob_bloco_stone_wall_847_1183_z_70 = bpy.data.objects.new('Bloco_stone_wall_847_1183_z-70', me_bloco_stone_wall_847_1183_z_70)
ob_bloco_stone_wall_847_1184_z_90 = bpy.data.objects.new('Bloco_stone_wall_847_1184_z-90', me_bloco_stone_wall_847_1184_z_90)
ob_parede_interna_ew_02_y1179_x848_848 = bpy.data.objects.new('Parede_Interna_EW_02_Y1179_X848_848', None)
ob_bloco_stone_post_848_1179_z_90 = bpy.data.objects.new('Bloco_stone_post_848_1179_z-90', me_bloco_stone_post_848_1179_z_90)
ob_parede_interna_ew_03_y1183_x848_848 = bpy.data.objects.new('Parede_Interna_EW_03_Y1183_X848_848', None)
ob_bloco_stone_post_848_1183_z_87 = bpy.data.objects.new('Bloco_stone_post_848_1183_z-87', me_bloco_stone_post_848_1183_z_87)
ob_parede_interna_ns_06_x848_y1183_1183 = bpy.data.objects.new('Parede_Interna_NS_06_X848_Y1183_1183', None)
ob_bloco_stone_wall_848_1183_z_90 = bpy.data.objects.new('Bloco_stone_wall_848_1183_z-90', me_bloco_stone_wall_848_1183_z_90)
ob_pisos_lajes = bpy.data.objects.new('Pisos_Lajes', None)
ob_piso_dirt_patch_848_1179_z_90 = bpy.data.objects.new('Piso_dirt_patch_848_1179_z-90', me_piso_dirt_patch_848_1179_z_90)
ob_moveis_decoracoes = bpy.data.objects.new('Moveis_Decoracoes', None)
ob_movel_bone_shards_849_1179_z_90 = bpy.data.objects.new('Movel_bone_shards_849_1179_z-90', me_movel_bone_shards_849_1179_z_90)
ob_movel_bone_pile_848_1181_z_90 = bpy.data.objects.new('Movel_bone_pile_848_1181_z-90', me_movel_bone_pile_848_1181_z_90)
ob_movel_skull_849_1183_z_90 = bpy.data.objects.new('Movel_skull_849_1183_z-90', me_movel_skull_849_1183_z_90)
ob_movel_rib_cage_849_1183_z_90 = bpy.data.objects.new('Movel_rib_cage_849_1183_z-90', me_movel_rib_cage_849_1183_z_90)

# ---- transforms, parenting, visibility, modifiers, constraints
ob_parede_externa_norte_y1178_x847_850.location = (-0.5, -3.0, 0.0)
ob_parede_externa_norte_y1178_x847_850.empty_display_type = 'CUBE'
ob_bloco_stone_post_847_1178_z_90.parent = ob_parede_externa_norte_y1178_x847_850
ob_bloco_stone_post_847_1178_z_90.matrix_parent_inverse = Matrix(((1.0, -0.0, 0.0, 0.5), (-0.0, 1.0, -0.0, 3.0), (0.0, -0.0, 1.0, -0.0), (-0.0, 0.0, -0.0, 1.0)))
ob_bloco_stone_post_847_1178_z_90.location = (-2.0, -3.325, 1.2)
ob_bloco_stone_wall_848_1178_z_90.parent = ob_parede_externa_norte_y1178_x847_850
ob_bloco_stone_wall_848_1178_z_90.matrix_parent_inverse = Matrix(((1.0, -0.0, 0.0, 0.5), (-0.0, 1.0, -0.0, 3.0), (0.0, -0.0, 1.0, -0.0), (-0.0, 0.0, -0.0, 1.0)))
ob_bloco_stone_wall_848_1178_z_90.location = (-1.0, -3.325, 1.2)
ob_bloco_stone_post_848_1178_z_70.parent = ob_parede_externa_norte_y1178_x847_850
ob_bloco_stone_post_848_1178_z_70.matrix_parent_inverse = Matrix(((1.0, -0.0, 0.0, 0.5), (-0.0, 1.0, -0.0, 3.0), (0.0, -0.0, 1.0, -0.0), (-0.0, 0.0, -0.0, 1.0)))
ob_bloco_stone_post_848_1178_z_70.location = (-1.0, -3.325, 2.58)
ob_bloco_stone_wall_849_1178_z_90.parent = ob_parede_externa_norte_y1178_x847_850
ob_bloco_stone_wall_849_1178_z_90.matrix_parent_inverse = Matrix(((1.0, -0.0, 0.0, 0.5), (-0.0, 1.0, -0.0, 3.0), (0.0, -0.0, 1.0, -0.0), (-0.0, 0.0, -0.0, 1.0)))
ob_bloco_stone_wall_849_1178_z_90.location = (0.0, -3.325, 0.18)
ob_bloco_stone_wall_849_1178_z_87.parent = ob_parede_externa_norte_y1178_x847_850
ob_bloco_stone_wall_849_1178_z_87.matrix_parent_inverse = Matrix(((1.0, -0.0, 0.0, 0.5), (-0.0, 1.0, -0.0, 3.0), (0.0, -0.0, 1.0, -0.0), (-0.0, 0.0, -0.0, 1.0)))
ob_bloco_stone_wall_849_1178_z_87.location = (0.0, -3.325, 0.54)
ob_bloco_stone_wall_849_1178_z_84.parent = ob_parede_externa_norte_y1178_x847_850
ob_bloco_stone_wall_849_1178_z_84.matrix_parent_inverse = Matrix(((1.0, -0.0, 0.0, 0.5), (-0.0, 1.0, -0.0, 3.0), (0.0, -0.0, 1.0, -0.0), (-0.0, 0.0, -0.0, 1.0)))
ob_bloco_stone_wall_849_1178_z_84.location = (0.0, -3.325, 0.9)
ob_bloco_stone_arch_849_1178_z_81.parent = ob_parede_externa_norte_y1178_x847_850
ob_bloco_stone_arch_849_1178_z_81.matrix_parent_inverse = Matrix(((1.0, -0.0, 0.0, 0.5), (-0.0, 1.0, -0.0, 3.0), (0.0, -0.0, 1.0, -0.0), (-0.0, 0.0, -0.0, 1.0)))
ob_bloco_stone_arch_849_1178_z_81.location = (0.0, -3.325, 1.26)
ob_bloco_stone_wall_850_1178_z_90.parent = ob_parede_externa_norte_y1178_x847_850
ob_bloco_stone_wall_850_1178_z_90.matrix_parent_inverse = Matrix(((1.0, -0.0, 0.0, 0.5), (-0.0, 1.0, -0.0, 3.0), (0.0, -0.0, 1.0, -0.0), (-0.0, 0.0, -0.0, 1.0)))
ob_bloco_stone_wall_850_1178_z_90.location = (1.0, -3.325, 0.18)
ob_bloco_stone_post_850_1178_z_87.parent = ob_parede_externa_norte_y1178_x847_850
ob_bloco_stone_post_850_1178_z_87.matrix_parent_inverse = Matrix(((1.0, -0.0, 0.0, 0.5), (-0.0, 1.0, -0.0, 3.0), (0.0, -0.0, 1.0, -0.0), (-0.0, 0.0, -0.0, 1.0)))
ob_bloco_stone_post_850_1178_z_87.location = (1.0, -3.325, 0.54)
ob_parede_externa_sul_y1184_x847_851.location = (0.0, 3.0, 0.0)
ob_parede_externa_sul_y1184_x847_851.empty_display_type = 'CUBE'
ob_bloco_stone_arch_847_1184_z_70.parent = ob_parede_externa_sul_y1184_x847_851
ob_bloco_stone_arch_847_1184_z_70.matrix_parent_inverse = Matrix(((1.0, -0.0, 0.0, -0.0), (-0.0, 1.0, -0.0, -3.0), (0.0, -0.0, 1.0, -0.0), (-0.0, 0.0, -0.0, 1.0)))
ob_bloco_stone_arch_847_1184_z_70.location = (-2.0, 2.675, 2.58)
ob_bloco_stone_wall_848_1184_z_90.parent = ob_parede_externa_sul_y1184_x847_851
ob_bloco_stone_wall_848_1184_z_90.matrix_parent_inverse = Matrix(((1.0, -0.0, 0.0, -0.0), (-0.0, 1.0, -0.0, -3.0), (0.0, -0.0, 1.0, -0.0), (-0.0, 0.0, -0.0, 1.0)))
ob_bloco_stone_wall_848_1184_z_90.location = (-1.0, 2.675, 1.2)
ob_bloco_stone_wall_849_1184_z_90.parent = ob_parede_externa_sul_y1184_x847_851
ob_bloco_stone_wall_849_1184_z_90.matrix_parent_inverse = Matrix(((1.0, -0.0, 0.0, -0.0), (-0.0, 1.0, -0.0, -3.0), (0.0, -0.0, 1.0, -0.0), (-0.0, 0.0, -0.0, 1.0)))
ob_bloco_stone_wall_849_1184_z_90.location = (0.0, 2.675, 0.18)
ob_bloco_stone_wall_849_1184_z_87.parent = ob_parede_externa_sul_y1184_x847_851
ob_bloco_stone_wall_849_1184_z_87.matrix_parent_inverse = Matrix(((1.0, -0.0, 0.0, -0.0), (-0.0, 1.0, -0.0, -3.0), (0.0, -0.0, 1.0, -0.0), (-0.0, 0.0, -0.0, 1.0)))
ob_bloco_stone_wall_849_1184_z_87.location = (0.0, 2.675, 0.54)
ob_bloco_stone_arch_849_1184_z_84.parent = ob_parede_externa_sul_y1184_x847_851
ob_bloco_stone_arch_849_1184_z_84.matrix_parent_inverse = Matrix(((1.0, -0.0, 0.0, -0.0), (-0.0, 1.0, -0.0, -3.0), (0.0, -0.0, 1.0, -0.0), (-0.0, 0.0, -0.0, 1.0)))
ob_bloco_stone_arch_849_1184_z_84.location = (0.0, 2.675, 0.9)
ob_bloco_stone_wall_850_1184_z_90.parent = ob_parede_externa_sul_y1184_x847_851
ob_bloco_stone_wall_850_1184_z_90.matrix_parent_inverse = Matrix(((1.0, -0.0, 0.0, -0.0), (-0.0, 1.0, -0.0, -3.0), (0.0, -0.0, 1.0, -0.0), (-0.0, 0.0, -0.0, 1.0)))
ob_bloco_stone_wall_850_1184_z_90.location = (1.0, 2.675, 0.18)
ob_bloco_stone_arch_850_1184_z_87.parent = ob_parede_externa_sul_y1184_x847_851
ob_bloco_stone_arch_850_1184_z_87.matrix_parent_inverse = Matrix(((1.0, -0.0, 0.0, -0.0), (-0.0, 1.0, -0.0, -3.0), (0.0, -0.0, 1.0, -0.0), (-0.0, 0.0, -0.0, 1.0)))
ob_bloco_stone_arch_850_1184_z_87.location = (1.0, 2.675, 0.54)
ob_bloco_stone_post_851_1184_z_90.parent = ob_parede_externa_sul_y1184_x847_851
ob_bloco_stone_post_851_1184_z_90.matrix_parent_inverse = Matrix(((1.0, -0.0, 0.0, -0.0), (-0.0, 1.0, -0.0, -3.0), (0.0, -0.0, 1.0, -0.0), (-0.0, 0.0, -0.0, 1.0)))
ob_bloco_stone_post_851_1184_z_90.location = (2.0, 2.675, 0.18)
ob_parede_externa_oeste_x847_y1179_1184.location = (-2.0, 0.5, 0.0)
ob_parede_externa_oeste_x847_y1179_1184.empty_display_type = 'CUBE'
ob_bloco_stone_wall_847_1179_z_90.parent = ob_parede_externa_oeste_x847_y1179_1184
ob_bloco_stone_wall_847_1179_z_90.matrix_parent_inverse = Matrix(((1.0, -0.0, 0.0, 2.0), (-0.0, 1.0, -0.0, -0.5), (0.0, -0.0, 1.0, -0.0), (-0.0, 0.0, -0.0, 1.0)))
ob_bloco_stone_wall_847_1179_z_90.location = (-2.325, -2.0, 0.18)
ob_bloco_stone_wall_847_1179_z_87.parent = ob_parede_externa_oeste_x847_y1179_1184
ob_bloco_stone_wall_847_1179_z_87.matrix_parent_inverse = Matrix(((1.0, -0.0, 0.0, 2.0), (-0.0, 1.0, -0.0, -0.5), (0.0, -0.0, 1.0, -0.0), (-0.0, 0.0, -0.0, 1.0)))
ob_bloco_stone_wall_847_1179_z_87.location = (-2.325, -2.0, 0.54)
ob_bloco_stone_wall_847_1179_z_84.parent = ob_parede_externa_oeste_x847_y1179_1184
ob_bloco_stone_wall_847_1179_z_84.matrix_parent_inverse = Matrix(((1.0, -0.0, 0.0, 2.0), (-0.0, 1.0, -0.0, -0.5), (0.0, -0.0, 1.0, -0.0), (-0.0, 0.0, -0.0, 1.0)))
ob_bloco_stone_wall_847_1179_z_84.location = (-2.325, -2.0, 0.9)
ob_bloco_stone_arch_847_1179_z_81.parent = ob_parede_externa_oeste_x847_y1179_1184
ob_bloco_stone_arch_847_1179_z_81.matrix_parent_inverse = Matrix(((1.0, -0.0, 0.0, 2.0), (-0.0, 1.0, -0.0, -0.5), (0.0, -0.0, 1.0, -0.0), (-0.0, 0.0, -0.0, 1.0)))
ob_bloco_stone_arch_847_1179_z_81.location = (-2.325, -2.0, 1.26)
ob_bloco_stone_wall_847_1180_z_90.parent = ob_parede_externa_oeste_x847_y1179_1184
ob_bloco_stone_wall_847_1180_z_90.matrix_parent_inverse = Matrix(((1.0, -0.0, 0.0, 2.0), (-0.0, 1.0, -0.0, -0.5), (0.0, -0.0, 1.0, -0.0), (-0.0, 0.0, -0.0, 1.0)))
ob_bloco_stone_wall_847_1180_z_90.location = (-2.325, -1.0, 0.18)
ob_bloco_stone_wall_847_1180_z_87.parent = ob_parede_externa_oeste_x847_y1179_1184
ob_bloco_stone_wall_847_1180_z_87.matrix_parent_inverse = Matrix(((1.0, -0.0, 0.0, 2.0), (-0.0, 1.0, -0.0, -0.5), (0.0, -0.0, 1.0, -0.0), (-0.0, 0.0, -0.0, 1.0)))
ob_bloco_stone_wall_847_1180_z_87.location = (-2.325, -1.0, 0.54)
ob_bloco_stone_arch_847_1180_z_84.parent = ob_parede_externa_oeste_x847_y1179_1184
ob_bloco_stone_arch_847_1180_z_84.matrix_parent_inverse = Matrix(((1.0, -0.0, 0.0, 2.0), (-0.0, 1.0, -0.0, -0.5), (0.0, -0.0, 1.0, -0.0), (-0.0, 0.0, -0.0, 1.0)))
ob_bloco_stone_arch_847_1180_z_84.location = (-2.325, -1.0, 0.9)
ob_bloco_stone_wall_847_1181_z_90.parent = ob_parede_externa_oeste_x847_y1179_1184
ob_bloco_stone_wall_847_1181_z_90.matrix_parent_inverse = Matrix(((1.0, -0.0, 0.0, 2.0), (-0.0, 1.0, -0.0, -0.5), (0.0, -0.0, 1.0, -0.0), (-0.0, 0.0, -0.0, 1.0)))
ob_bloco_stone_wall_847_1181_z_90.location = (-2.325, 0.0, 0.18)
ob_bloco_stone_wall_847_1181_z_87.parent = ob_parede_externa_oeste_x847_y1179_1184
ob_bloco_stone_wall_847_1181_z_87.matrix_parent_inverse = Matrix(((1.0, -0.0, 0.0, 2.0), (-0.0, 1.0, -0.0, -0.5), (0.0, -0.0, 1.0, -0.0), (-0.0, 0.0, -0.0, 1.0)))
ob_bloco_stone_wall_847_1181_z_87.location = (-2.325, 0.0, 0.54)
ob_bloco_stone_wall_847_1181_z_84.parent = ob_parede_externa_oeste_x847_y1179_1184
ob_bloco_stone_wall_847_1181_z_84.matrix_parent_inverse = Matrix(((1.0, -0.0, 0.0, 2.0), (-0.0, 1.0, -0.0, -0.5), (0.0, -0.0, 1.0, -0.0), (-0.0, 0.0, -0.0, 1.0)))
ob_bloco_stone_wall_847_1181_z_84.location = (-2.325, 0.0, 0.9)
ob_bloco_stone_post_847_1181_z_81.parent = ob_parede_externa_oeste_x847_y1179_1184
ob_bloco_stone_post_847_1181_z_81.matrix_parent_inverse = Matrix(((1.0, -0.0, 0.0, 2.0), (-0.0, 1.0, -0.0, -0.5), (0.0, -0.0, 1.0, -0.0), (-0.0, 0.0, -0.0, 1.0)))
ob_bloco_stone_post_847_1181_z_81.location = (-2.325, 0.0, 1.26)
ob_bloco_stone_wall_847_1182_z_90.parent = ob_parede_externa_oeste_x847_y1179_1184
ob_bloco_stone_wall_847_1182_z_90.matrix_parent_inverse = Matrix(((1.0, -0.0, 0.0, 2.0), (-0.0, 1.0, -0.0, -0.5), (0.0, -0.0, 1.0, -0.0), (-0.0, 0.0, -0.0, 1.0)))
ob_bloco_stone_wall_847_1182_z_90.location = (-2.325, 1.0, 1.2)
ob_bloco_stone_post_847_1182_z_70.parent = ob_parede_externa_oeste_x847_y1179_1184
ob_bloco_stone_post_847_1182_z_70.matrix_parent_inverse = Matrix(((1.0, -0.0, 0.0, 2.0), (-0.0, 1.0, -0.0, -0.5), (0.0, -0.0, 1.0, -0.0), (-0.0, 0.0, -0.0, 1.0)))
ob_bloco_stone_post_847_1182_z_70.location = (-2.325, 1.0, 2.58)
ob_bloco_stone_wall_847_1183_z_90.parent = ob_parede_externa_oeste_x847_y1179_1184
ob_bloco_stone_wall_847_1183_z_90.matrix_parent_inverse = Matrix(((1.0, -0.0, 0.0, 2.0), (-0.0, 1.0, -0.0, -0.5), (0.0, -0.0, 1.0, -0.0), (-0.0, 0.0, -0.0, 1.0)))
ob_bloco_stone_wall_847_1183_z_90.location = (-2.325, 2.0, 1.2)
ob_bloco_stone_wall_847_1183_z_70.parent = ob_parede_externa_oeste_x847_y1179_1184
ob_bloco_stone_wall_847_1183_z_70.matrix_parent_inverse = Matrix(((1.0, -0.0, 0.0, 2.0), (-0.0, 1.0, -0.0, -0.5), (0.0, -0.0, 1.0, -0.0), (-0.0, 0.0, -0.0, 1.0)))
ob_bloco_stone_wall_847_1183_z_70.location = (-2.325, 2.0, 2.58)
ob_bloco_stone_wall_847_1184_z_90.parent = ob_parede_externa_oeste_x847_y1179_1184
ob_bloco_stone_wall_847_1184_z_90.matrix_parent_inverse = Matrix(((1.0, -0.0, 0.0, 2.0), (-0.0, 1.0, -0.0, -0.5), (0.0, -0.0, 1.0, -0.0), (-0.0, 0.0, -0.0, 1.0)))
ob_bloco_stone_wall_847_1184_z_90.location = (-2.325, 3.0, 1.2)
ob_parede_interna_ew_02_y1179_x848_848.location = (-1.0, -2.0, 0.0)
ob_parede_interna_ew_02_y1179_x848_848.empty_display_type = 'CUBE'
ob_bloco_stone_post_848_1179_z_90.parent = ob_parede_interna_ew_02_y1179_x848_848
ob_bloco_stone_post_848_1179_z_90.matrix_parent_inverse = Matrix(((1.0, -0.0, 0.0, 1.0), (-0.0, 1.0, -0.0, 2.0), (0.0, -0.0, 1.0, -0.0), (-0.0, 0.0, -0.0, 1.0)))
ob_bloco_stone_post_848_1179_z_90.location = (-1.0, -2.325, 0.18)
ob_parede_interna_ew_03_y1183_x848_848.location = (-1.0, 2.0, 0.36)
ob_parede_interna_ew_03_y1183_x848_848.empty_display_type = 'CUBE'
ob_bloco_stone_post_848_1183_z_87.parent = ob_parede_interna_ew_03_y1183_x848_848
ob_bloco_stone_post_848_1183_z_87.matrix_parent_inverse = Matrix(((1.0, -0.0, 0.0, 1.0), (-0.0, 1.0, -0.0, -2.0), (0.0, -0.0, 1.0, -0.36), (-0.0, 0.0, -0.0, 1.0)))
ob_bloco_stone_post_848_1183_z_87.location = (-1.0, 1.675, 0.54)
ob_parede_interna_ns_06_x848_y1183_1183.location = (-1.0, 2.0, 0.0)
ob_parede_interna_ns_06_x848_y1183_1183.empty_display_type = 'CUBE'
ob_bloco_stone_wall_848_1183_z_90.parent = ob_parede_interna_ns_06_x848_y1183_1183
ob_bloco_stone_wall_848_1183_z_90.matrix_parent_inverse = Matrix(((1.0, -0.0, 0.0, 1.0), (-0.0, 1.0, -0.0, -2.0), (0.0, -0.0, 1.0, -0.0), (-0.0, 0.0, -0.0, 1.0)))
ob_bloco_stone_wall_848_1183_z_90.location = (-1.325, 2.0, 0.18)
ob_pisos_lajes.location = (0.0, 0.0, 0.0)
ob_pisos_lajes.empty_display_type = 'CUBE'
ob_piso_dirt_patch_848_1179_z_90.parent = ob_pisos_lajes
ob_piso_dirt_patch_848_1179_z_90.location = (-1.0, -2.0, -0.05)
ob_moveis_decoracoes.location = (0.0, 0.0, 0.0)
ob_moveis_decoracoes.empty_display_type = 'CUBE'
ob_movel_bone_shards_849_1179_z_90.parent = ob_moveis_decoracoes
ob_movel_bone_shards_849_1179_z_90.location = (0.0, -2.0, 0.06)
ob_movel_bone_pile_848_1181_z_90.parent = ob_moveis_decoracoes
ob_movel_bone_pile_848_1181_z_90.location = (-1.0, 0.0, 0.06)
ob_movel_skull_849_1183_z_90.parent = ob_moveis_decoracoes
ob_movel_skull_849_1183_z_90.location = (0.0, 2.0, 0.06)
ob_movel_rib_cage_849_1183_z_90.parent = ob_moveis_decoracoes
ob_movel_rib_cage_849_1183_z_90.location = (0.0, 2.0, 0.06)

# ---- collection membership
col_01_paredes_externas.objects.link(ob_parede_externa_norte_y1178_x847_850)
col_01_paredes_externas.objects.link(ob_bloco_stone_post_847_1178_z_90)
col_01_paredes_externas.objects.link(ob_bloco_stone_wall_848_1178_z_90)
col_01_paredes_externas.objects.link(ob_bloco_stone_post_848_1178_z_70)
col_01_paredes_externas.objects.link(ob_bloco_stone_wall_849_1178_z_90)
col_01_paredes_externas.objects.link(ob_bloco_stone_wall_849_1178_z_87)
col_01_paredes_externas.objects.link(ob_bloco_stone_wall_849_1178_z_84)
col_01_paredes_externas.objects.link(ob_bloco_stone_arch_849_1178_z_81)
col_01_paredes_externas.objects.link(ob_bloco_stone_wall_850_1178_z_90)
col_01_paredes_externas.objects.link(ob_bloco_stone_post_850_1178_z_87)
col_01_paredes_externas.objects.link(ob_parede_externa_sul_y1184_x847_851)
col_01_paredes_externas.objects.link(ob_bloco_stone_arch_847_1184_z_70)
col_01_paredes_externas.objects.link(ob_bloco_stone_wall_848_1184_z_90)
col_01_paredes_externas.objects.link(ob_bloco_stone_wall_849_1184_z_90)
col_01_paredes_externas.objects.link(ob_bloco_stone_wall_849_1184_z_87)
col_01_paredes_externas.objects.link(ob_bloco_stone_arch_849_1184_z_84)
col_01_paredes_externas.objects.link(ob_bloco_stone_wall_850_1184_z_90)
col_01_paredes_externas.objects.link(ob_bloco_stone_arch_850_1184_z_87)
col_01_paredes_externas.objects.link(ob_bloco_stone_post_851_1184_z_90)
col_01_paredes_externas.objects.link(ob_parede_externa_oeste_x847_y1179_1184)
col_01_paredes_externas.objects.link(ob_bloco_stone_wall_847_1179_z_90)
col_01_paredes_externas.objects.link(ob_bloco_stone_wall_847_1179_z_87)
col_01_paredes_externas.objects.link(ob_bloco_stone_wall_847_1179_z_84)
col_01_paredes_externas.objects.link(ob_bloco_stone_arch_847_1179_z_81)
col_01_paredes_externas.objects.link(ob_bloco_stone_wall_847_1180_z_90)
col_01_paredes_externas.objects.link(ob_bloco_stone_wall_847_1180_z_87)
col_01_paredes_externas.objects.link(ob_bloco_stone_arch_847_1180_z_84)
col_01_paredes_externas.objects.link(ob_bloco_stone_wall_847_1181_z_90)
col_01_paredes_externas.objects.link(ob_bloco_stone_wall_847_1181_z_87)
col_01_paredes_externas.objects.link(ob_bloco_stone_wall_847_1181_z_84)
col_01_paredes_externas.objects.link(ob_bloco_stone_post_847_1181_z_81)
col_01_paredes_externas.objects.link(ob_bloco_stone_wall_847_1182_z_90)
col_01_paredes_externas.objects.link(ob_bloco_stone_post_847_1182_z_70)
col_01_paredes_externas.objects.link(ob_bloco_stone_wall_847_1183_z_90)
col_01_paredes_externas.objects.link(ob_bloco_stone_wall_847_1183_z_70)
col_01_paredes_externas.objects.link(ob_bloco_stone_wall_847_1184_z_90)
col_02_paredes_internas.objects.link(ob_parede_interna_ew_02_y1179_x848_848)
col_02_paredes_internas.objects.link(ob_bloco_stone_post_848_1179_z_90)
col_02_paredes_internas.objects.link(ob_parede_interna_ew_03_y1183_x848_848)
col_02_paredes_internas.objects.link(ob_bloco_stone_post_848_1183_z_87)
col_02_paredes_internas.objects.link(ob_parede_interna_ns_06_x848_y1183_1183)
col_02_paredes_internas.objects.link(ob_bloco_stone_wall_848_1183_z_90)
col_03_pisos_escadas.objects.link(ob_pisos_lajes)
col_03_pisos_escadas.objects.link(ob_piso_dirt_patch_848_1179_z_90)
col_04_moveis_decoracoes.objects.link(ob_moveis_decoracoes)
col_04_moveis_decoracoes.objects.link(ob_movel_bone_shards_849_1179_z_90)
col_04_moveis_decoracoes.objects.link(ob_movel_bone_pile_848_1181_z_90)
col_04_moveis_decoracoes.objects.link(ob_movel_skull_849_1183_z_90)
col_04_moveis_decoracoes.objects.link(ob_movel_rib_cage_849_1183_z_90)

# ---- scene / render settings (as saved in the file)
scene.frame_start = 1; scene.frame_end = 250; scene.frame_set(1)
scene.render.engine = 'BLENDER_EEVEE_NEXT'
scene.render.bake_bias = 0.0
scene.render.bake_samples = 0
scene.cycles.sampling_pattern = 'TABULATED_SOBOL'
scene.eevee.use_volume_custom_range = False
bpy.context.view_layer.update()

# ---- added for rendering (the .blend has no active camera and no usable light): camera, sun + grey world if the file has none
cam_auto = bpy.data.cameras.new('AutoCamera')
cam_auto.lens = 50.0
cam_auto.sensor_width = 36.0
cam_auto.clip_end = 1000.0
ob_auto_camera = bpy.data.objects.new('AutoCamera', cam_auto)
scene.collection.objects.link(ob_auto_camera)
ob_auto_camera.location = (8.38744, -10.0649, 8.03995)
ob_auto_camera.rotation_euler = (1.09748, -7.21219e-08, 0.694738)
scene.camera = ob_auto_camera
light_auto_sun = bpy.data.lights.new('AutoSun', 'SUN')
light_auto_sun.energy = 3.0
light_auto_sun.angle = 0.0523599
ob_auto_sun = bpy.data.objects.new('AutoSun', light_auto_sun)
scene.collection.objects.link(ob_auto_sun)
ob_auto_sun.rotation_euler = (0.872665, 0.174533, 0.523599)
if scene.world is None:
    world_auto = bpy.data.worlds.new('AutoWorld')
    world_auto.color = (0.3, 0.3, 0.3)
    scene.world = world_auto
bpy.context.view_layer.update()
